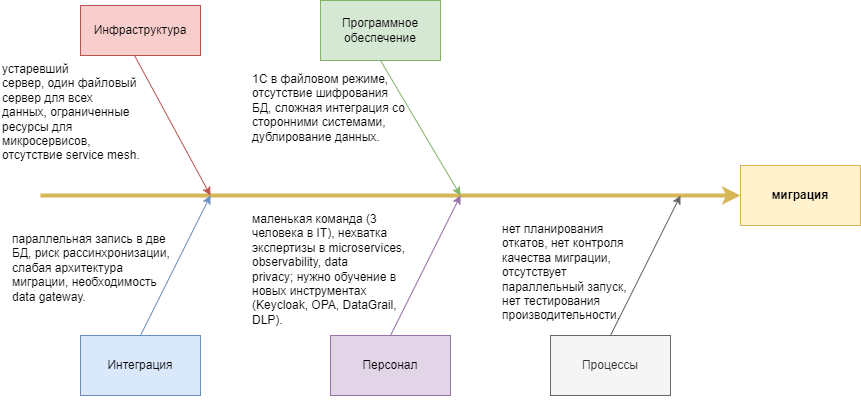

The diagram above was exported from draw.io. Its source (the exported page's mxGraphModel, read from the mxfile embedded in the PNG):
<mxGraphModel dx="2350" dy="1024" grid="1" gridSize="10" guides="1" tooltips="1" connect="1" arrows="1" fold="1" page="1" pageScale="1" pageWidth="850" pageHeight="1100" math="0" shadow="0">
  <root>
    <mxCell id="0" />
    <mxCell id="1" parent="0" />
    <mxCell id="v6JKELEbA9iLlBCl0ZD7-2" value="" style="endArrow=classic;html=1;rounded=0;strokeWidth=4;fillColor=#fff2cc;strokeColor=#d6b656;entryX=0;entryY=0.5;entryDx=0;entryDy=0;" edge="1" parent="1" target="v6JKELEbA9iLlBCl0ZD7-3">
      <mxGeometry width="50" height="50" relative="1" as="geometry">
        <mxPoint x="20" y="400" as="sourcePoint" />
        <mxPoint x="630" y="400" as="targetPoint" />
      </mxGeometry>
    </mxCell>
    <mxCell id="v6JKELEbA9iLlBCl0ZD7-3" value="&lt;strong&gt;миграция&lt;/strong&gt;" style="rounded=0;whiteSpace=wrap;html=1;fillColor=#fff2cc;strokeColor=#d6b656;" vertex="1" parent="1">
      <mxGeometry x="720" y="370" width="120" height="60" as="geometry" />
    </mxCell>
    <mxCell id="v6JKELEbA9iLlBCl0ZD7-4" value="Инфраструктура" style="rounded=0;whiteSpace=wrap;html=1;fillColor=#f8cecc;strokeColor=#b85450;" vertex="1" parent="1">
      <mxGeometry x="60" y="210" width="120" height="50" as="geometry" />
    </mxCell>
    <mxCell id="v6JKELEbA9iLlBCl0ZD7-5" value="Программное обеспечение" style="rounded=0;whiteSpace=wrap;html=1;fillColor=#d5e8d4;strokeColor=#82b366;" vertex="1" parent="1">
      <mxGeometry x="300" y="205" width="120" height="60" as="geometry" />
    </mxCell>
    <mxCell id="v6JKELEbA9iLlBCl0ZD7-6" value="Интеграция" style="rounded=0;whiteSpace=wrap;html=1;fillColor=#dae8fc;strokeColor=#6c8ebf;" vertex="1" parent="1">
      <mxGeometry x="60" y="540" width="120" height="60" as="geometry" />
    </mxCell>
    <mxCell id="v6JKELEbA9iLlBCl0ZD7-7" value="Персонал" style="rounded=0;whiteSpace=wrap;html=1;fillColor=#e1d5e7;strokeColor=#9673a6;" vertex="1" parent="1">
      <mxGeometry x="310" y="540" width="120" height="60" as="geometry" />
    </mxCell>
    <mxCell id="v6JKELEbA9iLlBCl0ZD7-9" value="" style="endArrow=classic;html=1;rounded=0;exitX=0.45;exitY=1;exitDx=0;exitDy=0;exitPerimeter=0;fillColor=#f8cecc;strokeColor=#b85450;" edge="1" parent="1" source="v6JKELEbA9iLlBCl0ZD7-4">
      <mxGeometry width="50" height="50" relative="1" as="geometry">
        <mxPoint x="400" y="400" as="sourcePoint" />
        <mxPoint x="190" y="400" as="targetPoint" />
      </mxGeometry>
    </mxCell>
    <mxCell id="v6JKELEbA9iLlBCl0ZD7-13" value="устаревший сервер,&amp;nbsp;один файловый сервер для всех данных, ограниченные ресурсы для микросервисов, отсутствие service mesh." style="text;whiteSpace=wrap;html=1;" vertex="1" parent="1">
      <mxGeometry x="-20" y="260" width="140" height="120" as="geometry" />
    </mxCell>
    <mxCell id="v6JKELEbA9iLlBCl0ZD7-14" value="" style="endArrow=classic;html=1;rounded=0;exitX=0.5;exitY=1;exitDx=0;exitDy=0;fillColor=#d5e8d4;strokeColor=#82b366;" edge="1" parent="1" source="v6JKELEbA9iLlBCl0ZD7-5">
      <mxGeometry width="50" height="50" relative="1" as="geometry">
        <mxPoint x="360" y="260" as="sourcePoint" />
        <mxPoint x="440" y="400" as="targetPoint" />
      </mxGeometry>
    </mxCell>
    <mxCell id="v6JKELEbA9iLlBCl0ZD7-15" value="1С в файловом режиме, отсутствие шифрования БД, сложная интеграция со сторонними системами, дублирование данных." style="text;whiteSpace=wrap;html=1;" vertex="1" parent="1">
      <mxGeometry x="230" y="270" width="160" height="50" as="geometry" />
    </mxCell>
    <mxCell id="v6JKELEbA9iLlBCl0ZD7-16" value="" style="endArrow=classic;html=1;rounded=0;fillColor=#dae8fc;strokeColor=#6c8ebf;exitX=0.5;exitY=0;exitDx=0;exitDy=0;" edge="1" parent="1" source="v6JKELEbA9iLlBCl0ZD7-6">
      <mxGeometry width="50" height="50" relative="1" as="geometry">
        <mxPoint x="120" y="470" as="sourcePoint" />
        <mxPoint x="190" y="400" as="targetPoint" />
      </mxGeometry>
    </mxCell>
    <mxCell id="v6JKELEbA9iLlBCl0ZD7-17" value="параллельная запись в две БД, риск рассинхронизации, слабая архитектура миграции, необходимость data gateway." style="text;whiteSpace=wrap;html=1;" vertex="1" parent="1">
      <mxGeometry x="-10" y="430" width="160" height="80" as="geometry" />
    </mxCell>
    <mxCell id="v6JKELEbA9iLlBCl0ZD7-18" value="" style="endArrow=classic;html=1;rounded=0;fillColor=#e1d5e7;strokeColor=#9673a6;exitX=0.5;exitY=0;exitDx=0;exitDy=0;" edge="1" parent="1">
      <mxGeometry width="50" height="50" relative="1" as="geometry">
        <mxPoint x="370" y="540" as="sourcePoint" />
        <mxPoint x="440" y="400" as="targetPoint" />
      </mxGeometry>
    </mxCell>
    <mxCell id="v6JKELEbA9iLlBCl0ZD7-21" value="маленькая команда (3 человека в IT), нехватка экспертизы в microservices, observability, data privacy;&amp;nbsp;нужно обучение в новых инструментах (Keycloak, OPA, DataGrail, DLP)." style="text;whiteSpace=wrap;html=1;" vertex="1" parent="1">
      <mxGeometry x="230" y="410" width="170" height="50" as="geometry" />
    </mxCell>
    <mxCell id="v6JKELEbA9iLlBCl0ZD7-22" value="Процессы" style="rounded=0;whiteSpace=wrap;html=1;fillColor=#f5f5f5;strokeColor=#666666;fontColor=#333333;" vertex="1" parent="1">
      <mxGeometry x="530" y="540" width="120" height="60" as="geometry" />
    </mxCell>
    <mxCell id="v6JKELEbA9iLlBCl0ZD7-23" value="" style="endArrow=classic;html=1;rounded=0;fillColor=#f5f5f5;strokeColor=#666666;exitX=0.5;exitY=0;exitDx=0;exitDy=0;" edge="1" parent="1">
      <mxGeometry width="50" height="50" relative="1" as="geometry">
        <mxPoint x="590" y="540" as="sourcePoint" />
        <mxPoint x="660" y="400" as="targetPoint" />
      </mxGeometry>
    </mxCell>
    <mxCell id="v6JKELEbA9iLlBCl0ZD7-24" value="нет планирования откатов, нет контроля качества миграции, отсутствует параллельный запуск, нет тестирования производительности." style="text;whiteSpace=wrap;html=1;strokeColor=none;dashed=1;" vertex="1" parent="1">
      <mxGeometry x="480" y="420" width="140" height="190" as="geometry" />
    </mxCell>
  </root>
</mxGraphModel>